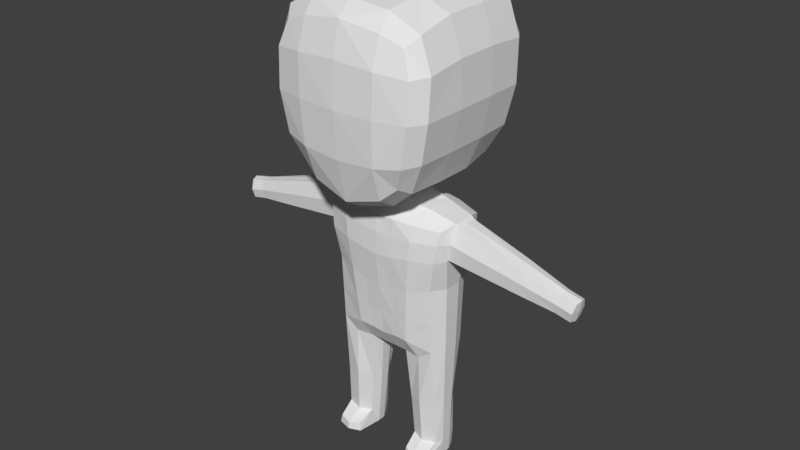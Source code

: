 # Source: character.blend  (saved by Blender 2.79.0; exported with 4.5.12 LTS)
import bpy
from mathutils import Matrix  # noqa: F401  (used for matrix-valued properties, if any)

bpy.ops.wm.read_factory_settings(use_empty=True)
scene = bpy.context.scene
scene.name = 'Scene'

# ---- collections
col_collection_1 = bpy.data.collections.new('Collection 1'); scene.collection.children.link(col_collection_1)

# ---- materials (node trees are filled in below, after node groups)
mat_material = bpy.data.materials.new('Material')
mat_material.alpha_threshold = 0.0
mat_material.use_transparent_shadow = False
mat_material.roughness = 0.5
mat_material.line_color = (0.0, 0.0, 0.0, 1.0)

# ---- material node trees

# ---- world
world_world = bpy.data.worlds.new('World'); scene.world = world_world
world_world.color = (0.05088, 0.05088, 0.05088)
world_world.use_sun_shadow = False
world_world.sun_shadow_jitter_overblur = 0.0
world_world.cycles.sampling_method = 'MANUAL'

# ---- meshes
me_cube = bpy.data.meshes.new('Cube')
me_cube.from_pydata([(0.07707, 0.112, 0.9061), (0.07752, 0.1567, 0.8181), (0.156, -0.1182, 0.8145), (0.07285, 0.1457, 0.6595), (0.06739, -0.09916, 0.567), (0.1394, -0.1186, 0.6653), (0.07707, -0.1214, 0.9028), (0.07707, 0.03561, 0.9167), (0.07752, -0.1621, 0.8163), (0.07303, -0.1599, 0.6551), (0.07707, -0.04782, 0.9153), (0.1392, 0.1056, 0.6664), (0.1419, 0.03529, 0.6653), (0.1419, -0.04264, 0.6653), (0.06776, 0.09714, 0.5905), (0.05677, 0.03529, 0.565), (0.05677, -0.03882, 0.565), (0.156, 0.1117, 0.8209), (0.1585, 0.03561, 0.8264), (0.1585, -0.04732, 0.8258), (0.1108, -0.1068, 0.6042), (0.07657, 0.157, 0.7386), (0.07662, -0.1644, 0.7382), (0.0, -0.1648, 0.8206), (0.1358, -0.1473, 0.8106), (0.07718, 0.1429, 0.8787), (0.1201, 0.1336, 0.6649), (0.1106, 0.0967, 0.6143), (0.1353, -0.117, 0.8745), (0.1204, -0.1471, 0.6617), (0.06932, -0.1388, 0.59), (0.0, 0.1624, 0.8207), (0.0689, 0.1234, 0.6108), (0.1358, 0.1426, 0.8174), (0.1548, -0.1227, 0.74), (0.07718, -0.1449, 0.8716), (0.0, -0.1216, 0.9092), (0.0, -0.1078, 0.5487), (0.0, -0.162, 0.6504), (0.0, 0.1503, 0.6577), (0.1139, -0.03977, 0.6023), (0.1139, 0.03529, 0.6023), (0.1353, 0.1106, 0.8822), (0.1359, 0.03577, 0.8918), (0.1359, -0.04788, 0.8907), (0.1547, 0.112, 0.7404), (0.1585, 0.03537, 0.7419), (0.1585, -0.04572, 0.7418), (0.0, 0.1145, 0.9111), (0.0, 0.03529, 0.9215), (0.0, -0.04745, 0.9197), (0.0, 0.09698, 0.5814), (0.0, 0.03529, 0.56), (0.0, -0.03882, 0.5568), (0.0, 0.1621, 0.7383), (0.0, -0.1688, 0.7381), (0.1344, -0.1515, 0.7387), (0.1343, 0.1432, 0.7392), (0.1022, -0.1326, 0.6177), (0.1203, -0.1383, 0.8557), (0.1019, 0.1171, 0.6244), (0.1203, 0.1338, 0.8632), (0.0, 0.1268, 0.6043), (0.0, 0.1479, 0.8833), (0.0, -0.1425, 0.5694), (0.0, -0.1504, 0.8827), (0.0, -0.07036, 0.4417), (0.0, -0.0626, 0.3729), (0.07724, -0.05806, 0.515), (0.07925, 0.06474, 0.522), (0.1269, 0.05254, 0.515), (0.1225, -0.04403, 0.5126), (0.05233, -0.05286, 0.2749), (0.05261, 0.05639, 0.2709), (0.0, 0.05752, 0.2643), (0.0, -0.04997, 0.2699), (0.0, 0.06704, 0.5312), (0.0, -0.06546, 0.5192), (0.06211, -0.06057, 0.3851), (0.06652, 0.06187, 0.3824), (0.0, 0.06398, 0.3695), (0.0685, -0.06633, 0.45), (0.0, -0.03191, 0.2383), (0.0, 0.03784, 0.2377), (0.1071, 0.04035, 0.2614), (0.1027, -0.03968, 0.2616), (0.03959, -0.03321, 0.2392), (0.03959, 0.04394, 0.2417), (0.1057, 0.02425, 0.0285), (0.1057, -0.05807, 0.02201), (0.05605, -0.05649, 0.02202), (0.05605, 0.022, 0.02773), (0.1045, 0.02735, 0.1454), (0.04844, 0.02331, 0.1342), (0.1045, -0.03061, 0.1445), (0.04844, -0.02721, 0.1352), (0.1031, -0.04625, 0.3922), (0.1145, -0.05229, 0.4529), (0.1083, 0.0457, 0.3951), (0.0, 0.03278, 0.5553), (0.0, -0.0318, 0.5493), (0.1357, 0.0248, 0.5242), (0.08425, 0.02866, 0.5372), (0.08425, -0.02371, 0.5372), (0.0, -0.008941, 0.2265), (0.0, 0.008941, 0.2265), (0.1162, 0.01502, 0.2615), (0.1162, -0.01502, 0.2615), (0.03337, -0.01146, 0.2271), (0.03337, 0.01146, 0.2271), (0.1103, 0.009785, 0.02345), (0.1103, -0.009785, 0.02331), (0.05001, -0.007468, 0.02221), (0.05001, 0.007468, 0.02235), (0.03998, 0.00907, 0.1345), (0.03998, -0.00907, 0.1345), (0.113, -0.01188, 0.1463), (0.113, 0.01188, 0.1463), (0.1258, -0.02917, 0.4528), (0.1174, -0.01661, 0.3896), (0.1174, 0.01828, 0.3896), (0.02749, 0.05686, 0.2659), (0.02758, -0.0522, 0.2747), (0.03464, 0.06734, 0.5274), (0.03453, -0.06515, 0.5179), (0.03105, -0.0611, 0.3783), (0.03208, -0.06935, 0.4449), (0.03256, 0.06239, 0.3752), (0.021, 0.0409, 0.2409), (0.021, -0.03284, 0.2393), (0.03538, -0.03101, 0.5453), (0.03538, 0.02888, 0.5512), (0.01845, 0.009975, 0.226), (0.01845, -0.009931, 0.226), (0.0, -0.03241, 0.5539), (0.0356, -0.02796, 0.5539), (0.0356, 0.02732, 0.5595), (0.07351, 0.04518, 0.2467), (0.07331, -0.03904, 0.2404), (0.07936, 0.02907, 0.02541), (0.07554, -0.03788, 0.1404), (0.07555, 0.03399, 0.1394), (0.08017, 0.009897, 0.02175), (0.08017, -0.009897, 0.02175), (0.07525, 0.06743, 0.49), (0.07267, -0.06526, 0.4866), (0.0, 0.07248, 0.4895), (0.1183, -0.05057, 0.4877), (0.0, -0.06955, 0.4865), (0.1235, 0.05638, 0.4903), (0.1319, 0.03542, 0.4872), (0.03479, 0.07068, 0.4894), (0.0343, -0.06788, 0.4861), (0.3713, -0.009322, 0.4532), (0.1357, -0.01979, 0.5242), (0.1249, 0.03239, 0.4519), (0.1319, -0.03039, 0.4872), (0.2577, 0.002507, 0.4886), (0.3713, 0.01434, 0.4532), (0.364, -0.01333, 0.4192), (0.364, 0.01837, 0.4192), (0.3676, -0.01696, 0.4362), (0.3676, 0.02199, 0.4362), (0.3652, 0.002522, 0.4148), (0.3741, 0.002509, 0.4566), (0.3704, 0.002516, 0.4356), (0.2569, -0.01416, 0.4858), (0.2518, -0.02209, 0.4619), (0.2467, -0.0198, 0.4379), (0.2518, 0.02712, 0.4619), (0.2467, 0.02485, 0.4379), (0.2569, 0.01918, 0.4858), (0.2462, 0.002524, 0.4351), (0.1414, 0.002505, 0.5201), (0.1418, -0.01965, 0.5183), (0.135, -0.03018, 0.4865), (0.1283, 0.0322, 0.4547), (0.1279, 0.002527, 0.4525), (0.1283, -0.02715, 0.4547), (0.135, 0.03521, 0.4865), (0.1418, 0.02466, 0.5183), (0.242, -0.02008, 0.4386), (0.2472, 0.02743, 0.4629), (0.2524, 0.01939, 0.4871), (0.2532, 0.002507, 0.4899), (0.2524, -0.01437, 0.4871), (0.2472, -0.0224, 0.4629), (0.242, 0.02513, 0.4386), (0.2416, 0.002524, 0.4358), (0.2515, -0.01959, 0.4371), (0.2565, 0.02688, 0.4608), (0.2616, 0.01901, 0.4845), (0.2623, 0.002508, 0.4873), (0.2616, -0.014, 0.4845), (0.2565, -0.02185, 0.4608), (0.2515, 0.02463, 0.4371), (0.251, 0.002524, 0.4343), (0.04804, 0.02416, 0.1402), (0.1046, 0.02774, 0.1519), (0.1043, -0.03101, 0.1511), (0.04804, -0.02745, 0.1411), (0.113, 0.01202, 0.1527), (0.113, -0.01202, 0.1527), (0.03974, -0.009171, 0.1397), (0.03974, 0.009171, 0.1397), (0.07544, 0.03426, 0.1454), (0.07542, -0.03816, 0.1464), (0.1044, 0.02681, 0.1385), (0.1044, -0.03008, 0.1376), (0.04902, -0.0268, 0.1289), (0.04902, 0.02291, 0.128), (0.04075, -0.008935, 0.1278), (0.04075, 0.008934, 0.1278), (0.1127, 0.01171, 0.1389), (0.1127, -0.01171, 0.1389), (0.07578, -0.03733, 0.1335), (0.07579, 0.03344, 0.1326), (0.05687, -0.05644, 0.3261), (0.05907, 0.05893, 0.3227), (0.0, -0.05584, 0.3177), (0.0, 0.06052, 0.3132), (0.1077, 0.04284, 0.3235), (0.1029, -0.04273, 0.3222), (0.1167, -0.01576, 0.3209), (0.1167, 0.01653, 0.3209), (0.02985, 0.05943, 0.3167), (0.02919, -0.05633, 0.3228), (0.1063, 0.02607, 0.05627), (0.1062, -0.02586, 0.05668), (0.05399, -0.02384, 0.05549), (0.04731, -0.007947, 0.05005), (0.04731, 0.007947, 0.05005), (0.1114, 0.01041, 0.05365), (0.1114, -0.01041, 0.05365), (0.07852, -0.03338, 0.05374), (0.07852, 0.03338, 0.05374), (0.05399, 0.02392, 0.05355), (0.07936, -0.06552, 0.02205), (0.1035, -0.05631, 0.03789), (0.05826, -0.05488, 0.03901), (0.07936, -0.06383, 0.03529), (0.3349, -0.01344, 0.4255), (0.3385, 0.02146, 0.4426), (0.3422, 0.01443, 0.4597), (0.3443, 0.002509, 0.4627), (0.3422, -0.009406, 0.4597), (0.3385, -0.01643, 0.4426), (0.3349, 0.01848, 0.4255), (0.3356, 0.002522, 0.4219), (0.3033, 0.002508, 0.475), (0.3019, -0.0117, 0.4721), (0.2975, -0.01914, 0.4517), (0.2932, 0.02156, 0.4313), (0.2933, 0.002523, 0.4281), (0.2932, -0.01651, 0.4313), (0.2975, 0.02417, 0.4517), (0.3019, 0.01672, 0.4721), (0.3382, -0.01343, 0.4248), (0.3418, 0.02152, 0.4419), (0.3455, 0.01442, 0.459), (0.3476, 0.002509, 0.462), (0.3455, -0.009397, 0.459), (0.3418, -0.01649, 0.4419), (0.3382, 0.01847, 0.4248), (0.3389, 0.002522, 0.4211)], [], [(0, 42, 61, 25), (0, 25, 63, 48), (7, 43, 42, 0), (12, 11, 45, 46), (1, 21, 54, 31), (1, 31, 63, 25), (1, 25, 61, 33), (1, 33, 57, 21), (10, 7, 49, 50), (19, 2, 34, 47), (2, 28, 59, 24), (2, 24, 56, 34), (3, 32, 62, 39), (3, 39, 54, 21), (3, 21, 57, 26), (3, 26, 60, 32), (19, 44, 28, 2), (16, 4, 37, 53), (4, 20, 58, 30), (4, 30, 64, 37), (16, 40, 20, 4), (13, 5, 20, 40), (5, 34, 56, 29), (5, 29, 58, 20), (13, 47, 34, 5), (10, 6, 28, 44), (6, 36, 65, 35), (6, 35, 59, 28), (10, 44, 43, 7), (13, 12, 46, 47), (8, 22, 56, 24), (8, 24, 59, 35), (8, 35, 65, 23), (8, 23, 55, 22), (9, 30, 58, 29), (9, 29, 56, 22), (9, 22, 55, 38), (9, 38, 64, 30), (11, 27, 60, 26), (11, 26, 57, 45), (12, 41, 27, 11), (15, 14, 27, 41), (13, 40, 41, 12), (16, 15, 41, 40), (14, 51, 62, 32), (14, 32, 60, 27), (15, 52, 51, 14), (18, 17, 42, 43), (19, 18, 43, 44), (17, 45, 57, 33), (17, 33, 61, 42), (18, 46, 45, 17), (19, 47, 46, 18), (7, 0, 48, 49), (121, 128, 83, 74), (222, 217, 72, 85), (226, 125, 67, 219), (86, 138, 72), (84, 137, 73), (225, 121, 74, 220), (152, 124, 77, 148), (224, 106, 84, 221), (129, 122, 75, 82), (133, 129, 82, 104), (131, 102, 69, 123), (102, 101, 70, 69), (125, 126, 66, 67), (149, 98, 79, 144), (155, 120, 98, 149, 150), (221, 84, 73, 218), (235, 227, 88, 139), (143, 237, 90, 112), (233, 228, 89, 111), (231, 236, 91, 113), (204, 197, 93, 114), (206, 200, 95, 140), (202, 199, 94, 116), (205, 198, 92, 141), (118, 119, 120, 155), (147, 145, 81, 97), (151, 127, 80, 146), (198, 201, 117, 92), (201, 202, 116, 117), (200, 203, 115, 95), (203, 204, 114, 115), (229, 230, 112, 90), (230, 231, 113, 112), (227, 232, 110, 88), (232, 233, 111, 110), (139, 142, 113, 91), (142, 143, 112, 113), (97, 81, 78, 96), (97, 96, 119, 118), (147, 97, 118, 156), (68, 71, 154, 103), (180, 101, 173), (124, 68, 103, 130), (128, 132, 105, 83), (132, 133, 104, 105), (222, 85, 107, 223), (223, 107, 106, 224), (109, 108, 133, 132), (87, 109, 132, 128), (100, 130, 135, 134), (77, 124, 130, 100), (144, 79, 127, 151), (99, 131, 123, 76), (108, 86, 129, 133), (86, 72, 122, 129), (145, 68, 124, 152), (218, 73, 121, 225), (217, 78, 125, 226), (73, 87, 121), (53, 134, 135, 16), (99, 136, 131), (110, 111, 143, 142), (88, 110, 142, 139), (197, 205, 141, 93), (199, 206, 140, 94), (111, 89, 237, 143), (236, 235, 139, 91), (81, 145, 152, 126), (69, 144, 151, 123), (71, 147, 156, 154), (71, 68, 145, 147), (123, 151, 146, 76), (101, 150, 149, 70), (70, 149, 144, 69), (126, 152, 148, 66), (263, 258, 162, 160), (260, 261, 153, 164), (261, 262, 161, 153), (262, 257, 159, 161), (165, 163, 160, 162), (164, 165, 162, 158), (153, 161, 165, 164), (161, 159, 163, 165), (258, 259, 158, 162), (264, 263, 160, 163), (257, 264, 163, 159), (259, 260, 164, 158), (183, 184, 157, 171), (181, 188, 172, 168), (188, 187, 170, 172), (182, 183, 171, 169), (186, 181, 168, 167), (185, 186, 167, 166), (184, 185, 166, 157), (187, 182, 169, 170), (155, 150, 179, 176), (154, 174, 173), (154, 156, 175, 174), (156, 118, 178, 175), (150, 101, 180, 179), (177, 118, 155), (177, 178, 118), (102, 103, 154, 101), (176, 179, 182, 187), (173, 174, 185, 184), (174, 175, 186, 185), (175, 178, 181, 186), (179, 180, 183, 182), (177, 176, 187, 188), (178, 177, 188, 181), (180, 173, 184, 183), (171, 157, 192, 191), (168, 172, 196, 189), (172, 170, 195, 196), (169, 171, 191, 190), (167, 168, 189, 194), (166, 167, 194, 193), (157, 166, 193, 192), (170, 169, 190, 195), (16, 135, 136, 15), (10, 50, 36, 6), (87, 73, 137), (130, 103, 102, 131), (130, 131, 136, 135), (99, 52, 136), (15, 136, 52), (101, 154, 173), (155, 176, 177), (85, 72, 138), (78, 81, 126, 125), (85, 138, 206, 199), (87, 137, 205, 197), (108, 109, 204, 203), (86, 108, 203, 200), (106, 107, 202, 201), (84, 106, 201, 198), (137, 84, 198, 205), (107, 85, 199, 202), (138, 86, 200, 206), (109, 87, 197, 204), (93, 141, 216, 210), (94, 140, 215, 208), (117, 116, 214, 213), (92, 117, 213, 207), (115, 114, 212, 211), (95, 115, 211, 209), (114, 93, 210, 212), (140, 95, 209, 215), (116, 94, 208, 214), (141, 92, 207, 216), (72, 217, 226, 122), (79, 218, 225, 127), (119, 223, 224, 120), (96, 222, 223, 119), (98, 221, 218, 79), (120, 224, 221, 98), (127, 225, 220, 80), (122, 226, 219, 75), (96, 78, 217, 222), (128, 121, 87), (210, 216, 235, 236), (208, 215, 234, 228), (213, 214, 233, 232), (207, 213, 232, 227), (211, 212, 231, 230), (209, 211, 230, 229), (212, 210, 236, 231), (215, 209, 229, 234), (214, 208, 228, 233), (216, 207, 227, 235), (89, 238, 240, 237), (237, 240, 239, 90), (229, 239, 240, 234), (234, 240, 238, 228), (89, 228, 238), (90, 239, 229), (256, 249, 244, 243), (254, 253, 248, 241), (253, 252, 247, 248), (255, 256, 243, 242), (251, 254, 241, 246), (250, 251, 246, 245), (249, 250, 245, 244), (252, 255, 242, 247), (195, 190, 255, 252), (192, 193, 250, 249), (193, 194, 251, 250), (194, 189, 254, 251), (190, 191, 256, 255), (196, 195, 252, 253), (189, 196, 253, 254), (191, 192, 249, 256), (243, 244, 260, 259), (241, 248, 264, 257), (248, 247, 263, 264), (242, 243, 259, 258), (246, 241, 257, 262), (245, 246, 262, 261), (244, 245, 261, 260), (247, 242, 258, 263)])
me_cube.materials.append(mat_material)
me_cube.use_remesh_preserve_volume = False
me_cube.use_remesh_preserve_attributes = False
me_cube.use_mirror_vertex_groups = False
me_cube.update()
arm_armature = bpy.data.armatures.new('Armature')  # bones are not reproduced

# ---- objects
ob_armature = bpy.data.objects.new('Armature', arm_armature)
ob_body = bpy.data.objects.new('Body', me_cube)

# ---- transforms, parenting, visibility, modifiers, constraints
ob_armature.location = (0.001454, -3.008e-08, 0.2239)
ob_armature.rotation_euler = (-3.142, -3.142, 3.142)
ob_armature.show_in_front = True
ob_armature.lineart.crease_threshold = 0.0
ob_body.parent = ob_armature
ob_body.matrix_parent_inverse = Matrix(((1.0, 5.643e-07, -8.742e-08, -0.001454), (-5.643e-07, 1.0, -8.742e-08, 5.047e-08), (8.742e-08, 8.742e-08, 1.0, -0.2239), (0.0, 0.0, 0.0, 1.0)))
ob_body.location = (3.25e-10, 3.25e-10, -0.02182)
ob_body.lock_rotations_4d = False
ob_body.empty_display_type = 'ARROWS'
ob_body.lineart.crease_threshold = 0.0
_vg = ob_body.vertex_groups.new(name='Hips')
for _i, _w in zip([67, 72, 73, 74, 75, 80, 82, 83, 85, 86, 87, 104, 105, 108, 109, 121, 122, 128, 129, 132, 133, 137, 138, 217, 218, 219, 220, 222, 225, 226], [0.01687, 0.1882, 0.1734, 0.5633, 0.6254, 0.02019, 0.7635, 0.7175, 0.00166, 0.2014, 0.2051, 0.9181, 0.918, 0.2603, 0.2661, 0.4489, 0.4893, 0.5479, 0.6001, 0.7177, 0.7251, 0.05818, 0.05027, 0.06465, 0.0517, 0.1513, 0.1542, 0.01228, 0.1057, 0.1046]): _vg.add([_i], _w, 'REPLACE')
_vg = ob_body.vertex_groups.new(name='Spine')
for _i, _w in zip([66, 67, 69, 72, 73, 74, 75, 76, 77, 78, 79, 80, 81, 82, 83, 84, 85, 87, 96, 97, 98, 106, 107, 118, 119, 120, 121, 122, 123, 124, 125, 126, 127, 128, 129, 137, 144, 145, 146, 147, 148, 151, 152, 155, 176, 177, 178, 217, 218, 219, 220, 221, 222, 223, 224, 225, 226], [0.1875, 0.7518, 0.001104, 0.1592, 0.1738, 0.2018, 0.1643, 0.02129, 0.008628, 0.6526, 0.6997, 0.8075, 0.1554, 0.02959, 0.06112, 0.03778, 0.02612, 0.03635, 0.5366, 0.1005, 0.5408, 0.01278, 0.008349, 0.05868, 0.5108, 0.5246, 0.1754, 0.1752, 0.01422, 0.0001908, 0.7332, 0.1709, 0.7913, 0.05893, 0.02185, 0.01915, 0.06769, 0.0535, 0.1049, 0.006872, 0.06733, 0.08994, 0.06187, 0.1244, 0.08004, 0.06513, 0.03655, 0.6073, 0.6142, 0.6901, 0.6867, 0.3083, 0.297, 0.2354, 0.2397, 0.6885, 0.6912]): _vg.add([_i], _w, 'REPLACE')
_vg = ob_body.vertex_groups.new(name='Torso')
for _i, _w in zip([4, 15, 16, 30, 37, 40, 52, 53, 64, 66, 67, 68, 69, 76, 77, 78, 79, 80, 81, 96, 97, 98, 99, 100, 103, 119, 120, 123, 124, 125, 126, 127, 130, 131, 134, 135, 136, 144, 145, 146, 147, 148, 151, 152], [0.03869, 0.00812, 0.0995, 0.001289, 0.04864, 0.009289, 0.03512, 0.1014, 0.01489, 0.5397, 0.3597, 0.07741, 0.01837, 0.3001, 0.4149, 0.1938, 0.1998, 0.1939, 0.1649, 0.178, 0.04009, 0.1819, 0.05957, 0.1428, 0.05449, 0.1648, 0.1943, 0.1152, 0.2323, 0.2781, 0.469, 0.1974, 0.3844, 0.0517, 0.1245, 0.226, 0.0367, 0.03732, 0.1036, 0.3667, 0.00195, 0.4844, 0.1397, 0.2572]): _vg.add([_i], _w, 'REPLACE')
_vg = ob_body.vertex_groups.new(name='Neck')
for _i, _w in zip([4, 14, 15, 16, 27, 30, 32, 37, 39, 40, 41, 51, 52, 53, 60, 62, 64, 68, 69, 76, 77, 99, 100, 102, 123, 124, 127, 130, 131, 134, 135, 136, 144, 145, 146, 148, 149, 150, 151, 152, 155, 176, 179], [0.03577, 0.05855, 0.1222, 0.06258, 0.008787, 0.01113, 0.03045, 0.08956, 0.01238, 0.004657, 0.02962, 0.1034, 0.2652, 0.2283, 0.005193, 0.06235, 0.05351, 0.0, 0.0, 0.0, 0.0, 0.3778, 0.416, 0.05307, 0.0, 0.0, 0.0, 0.09403, 0.3792, 0.3508, 0.1015, 0.2347, 0.0, 0.0, 0.0, 0.0, 0.0, 0.0, 0.0, 0.0, 0.0, 0.0, 0.0]): _vg.add([_i], _w, 'REPLACE')
_vg = ob_body.vertex_groups.new(name='Head')
for _i, _w in zip([0, 1, 2, 3, 4, 5, 6, 7, 8, 9, 10, 11, 12, 13, 14, 15, 16, 17, 18, 19, 20, 21, 22, 23, 24, 25, 26, 27, 28, 29, 30, 31, 32, 33, 34, 35, 36, 37, 38, 39, 40, 41, 42, 43, 44, 45, 46, 47, 48, 49, 50, 51, 52, 53, 54, 55, 56, 57, 58, 59, 60, 61, 62, 63, 64, 65, 66, 68, 69, 70, 76, 77, 81, 99, 100, 102, 103, 123, 124, 126, 130, 131, 134, 135, 136, 145, 146, 148, 151, 152, 154], [0.997, 0.9924, 0.993, 0.9648, 0.8837, 0.9719, 0.9968, 0.9985, 0.9924, 0.9662, 0.9983, 0.9724, 0.9698, 0.9691, 0.9013, 0.782, 0.7738, 0.9936, 0.9947, 0.9946, 0.942, 0.984, 0.9845, 0.9914, 0.9924, 0.9957, 0.971, 0.9481, 0.9957, 0.9707, 0.9267, 0.9909, 0.9334, 0.9929, 0.9865, 0.9955, 0.9968, 0.8287, 0.9536, 0.9511, 0.9208, 0.9226, 0.996, 0.9972, 0.9971, 0.9869, 0.9876, 0.9873, 0.9969, 0.9992, 0.9989, 0.8434, 0.6141, 0.6035, 0.9793, 0.981, 0.986, 0.9862, 0.9519, 0.9949, 0.9526, 0.9952, 0.904, 0.9951, 0.8926, 0.9953, 0.0, 0.01214, 0.0, 0.0, 0.0, 0.0, 0.0, 0.3638, 0.3437, 0.0, 0.01779, 0.0, 0.0, 0.0, 0.106, 0.1613, 0.4409, 0.5255, 0.5984, 0.0, 0.0, 0.0, 0.0, 0.0, 0.0]): _vg.add([_i], _w, 'REPLACE')
_vg = ob_body.vertex_groups.new(name='Shoulder.L')
for _i, _w in zip([4, 14, 15, 16, 37, 51, 52, 53, 66, 67, 68, 69, 70, 71, 72, 76, 77, 78, 79, 80, 81, 96, 97, 98, 99, 100, 101, 102, 103, 118, 119, 120, 122, 123, 124, 125, 126, 127, 130, 131, 134, 135, 136, 144, 145, 146, 147, 148, 149, 150, 151, 152, 154, 155, 156, 173, 174, 175, 176, 177, 178, 179, 180, 217, 218, 221, 222, 223, 224, 225, 226], [0.005291, 0.00115, 0.05698, 0.06129, 0.01094, 0.01485, 0.07185, 0.06225, 0.0, 0.0, 0.8236, 0.8433, 0.8764, 0.8538, 0.0, 0.059, 0.0, 0.0, 0.0, 0.0, 0.0, 0.19, 0.1003, 0.1935, 0.09247, 0.02084, 0.9038, 0.8575, 0.8647, 0.1931, 0.186, 0.1851, 0.0, 0.2359, 0.0, 0.0, 0.0, 0.0, 0.003801, 0.1985, 0.07343, 0.0, 0.0, 0.3151, 0.7687, 0.01814, 0.7882, 0.0, 0.3645, 0.3866, 0.1129, 0.0, 0.917, 0.1784, 0.4942, 0.9127, 0.8497, 0.3611, 0.02521, 0.3563, 0.1093, 0.2607, 0.8612, 0.0, 0.0, 0.0, 0.0, 0.0, 0.0, 0.001869, 0.0]): _vg.add([_i], _w, 'REPLACE')
_vg = ob_body.vertex_groups.new(name='UpperArm.L')
for _i, _w in zip([68, 70, 71, 81, 96, 97, 98, 101, 118, 119, 120, 144, 145, 147, 149, 150, 154, 155, 156, 157, 166, 167, 168, 169, 170, 171, 172, 173, 174, 175, 176, 177, 178, 179, 180, 181, 182, 183, 184, 185, 186, 187, 188, 189, 190, 191, 192, 193, 194, 195, 196, 241, 242, 243, 244, 245, 246, 247, 248, 249, 250, 251, 252, 253, 254, 255, 256, 257, 258, 259, 260, 261, 262, 263, 264], [0.006785, 0.08039, 0.1009, 0.0, 0.0, 0.0, 0.0, 0.07864, 0.0, 0.0, 0.0, 0.0, 0.01892, 0.03283, 0.0, 0.3584, 0.06774, 0.02837, 0.4847, 0.5084, 0.484, 0.5478, 0.433, 0.6338, 0.3742, 0.4975, 0.5401, 0.08027, 0.1421, 0.6225, 0.1672, 0.2, 0.183, 0.518, 0.1307, 0.6445, 0.8701, 0.6914, 0.7163, 0.7895, 0.7439, 0.6122, 0.7864, 0.4056, 0.4178, 0.4892, 0.4764, 0.4528, 0.4821, 0.3604, 0.3849, 0.0, 0.0, 0.0, 0.0, 0.0, 0.0, 0.0, 0.0, 0.0, 0.0, 0.0, 0.0, 0.0, 0.0, 0.0, 0.0, 0.0, 0.0, 0.0, 0.0, 0.0, 0.0, 0.0, 0.0]): _vg.add([_i], _w, 'REPLACE')
_vg = ob_body.vertex_groups.new(name='LowerArm.L')
for _i, _w in zip([79, 96, 98, 119, 153, 155, 157, 158, 159, 160, 161, 162, 163, 164, 165, 166, 167, 168, 169, 170, 171, 172, 181, 182, 183, 184, 185, 186, 187, 188, 189, 190, 191, 192, 193, 194, 195, 196, 241, 242, 243, 244, 245, 246, 247, 248, 249, 250, 251, 252, 253, 254, 255, 256, 257, 258, 259, 260, 261, 262, 263, 264], [0.0, 0.002326, 0.0, 0.001685, 0.1978, 0.0, 0.7102, 0.1484, 0.1933, 0.1817, 0.1965, 0.1801, 0.1888, 0.1525, 0.1991, 0.6294, 0.5623, 0.4738, 0.5833, 0.3589, 0.7296, 0.3994, 0.2212, 0.4002, 0.4836, 0.4795, 0.2463, 0.2056, 0.2398, 0.346, 0.3813, 0.7335, 0.6104, 0.6701, 0.7066, 0.7826, 0.561, 0.6026, 0.299, 0.2982, 0.3023, 0.258, 0.2827, 0.2415, 0.3141, 0.4451, 0.6209, 0.6103, 0.6108, 0.4479, 0.5997, 0.6047, 0.8108, 0.6979, 0.2462, 0.2392, 0.2254, 0.2053, 0.2403, 0.219, 0.2479, 0.317]): _vg.add([_i], _w, 'REPLACE')
_vg = ob_body.vertex_groups.new(name='Shoulder.R')
_vg = ob_body.vertex_groups.new(name='UpperArm.R')
_vg = ob_body.vertex_groups.new(name='LowerArm.R')
_vg = ob_body.vertex_groups.new(name='UpperLeg.L')
for _i, _w in zip([66, 67, 72, 73, 74, 75, 78, 79, 80, 81, 82, 83, 84, 85, 86, 87, 92, 93, 94, 95, 96, 97, 98, 104, 105, 106, 107, 108, 109, 114, 115, 116, 117, 118, 119, 120, 121, 122, 125, 126, 127, 128, 129, 132, 133, 137, 138, 140, 141, 145, 148, 152, 155, 170, 178, 181, 186, 187, 197, 198, 199, 200, 201, 202, 203, 204, 205, 206, 207, 208, 209, 210, 211, 212, 213, 214, 215, 216, 217, 218, 219, 220, 221, 222, 223, 224, 225, 226, 251, 252, 253, 254, 255], [0.0, 0.0, 0.2484, 0.01911, 0.02193, 0.1965, 0.0, 0.0, 0.05047, 0.0, 0.1898, 0.01393, 0.9162, 0.924, 0.7596, 0.7242, 0.6423, 0.465, 0.6013, 0.485, 0.0, 0.0, 0.0, 0.07228, 0.07083, 0.9417, 0.9444, 0.6959, 0.6908, 0.4858, 0.4857, 0.6361, 0.6959, 0.0, 0.0, 0.0, 0.0, 0.1607, 0.0, 0.0, 0.007601, 0.1825, 0.354, 0.26, 0.2546, 0.8906, 0.9075, 0.5794, 0.536, 0.0, 0.0, 0.0, 0.008254, 0.0, 0.0, 0.0, 0.0, 0.0, 0.7155, 0.8332, 0.8055, 0.7137, 0.8495, 0.8306, 0.6949, 0.6964, 0.78, 0.7738, 0.376, 0.3327, 0.2833, 0.2544, 0.2697, 0.2649, 0.4861, 0.3529, 0.3082, 0.2642, 0.06006, 0.0, 0.0169, 0.0, 0.0, 0.02719, 0.05652, 0.0, 0.0, 0.0, 0.0, 0.0, 0.0, 0.0, 0.0]): _vg.add([_i], _w, 'REPLACE')
_vg = ob_body.vertex_groups.new(name='LowerLeg.L')
for _i, _w in zip([88, 91, 92, 93, 94, 95, 108, 109, 110, 111, 112, 113, 114, 115, 116, 117, 139, 140, 141, 142, 143, 197, 198, 199, 200, 201, 202, 203, 204, 205, 206, 207, 208, 209, 210, 211, 212, 213, 214, 215, 216, 227, 228, 229, 230, 231, 232, 233, 234, 235, 236, 239], [0.5397, 0.5505, 0.3492, 0.5177, 0.3676, 0.4667, 0.007048, 0.004808, 0.4339, 0.1345, 0.221, 0.4432, 0.4908, 0.4804, 0.3414, 0.2935, 0.5484, 0.3819, 0.4551, 0.4421, 0.07778, 0.265, 0.1586, 0.1771, 0.2539, 0.1427, 0.1571, 0.2745, 0.2794, 0.2098, 0.2025, 0.6144, 0.6174, 0.6459, 0.7291, 0.6893, 0.7108, 0.4994, 0.6092, 0.631, 0.7262, 0.8383, 0.09608, 0.2004, 0.6279, 0.7929, 0.7117, 0.2165, 0.01729, 0.8967, 0.874, 0.03559]): _vg.add([_i], _w, 'REPLACE')
_vg = ob_body.vertex_groups.new(name='UpperLeg.R')
_vg = ob_body.vertex_groups.new(name='LowerLeg.R')
_vg = ob_body.vertex_groups.new(name='Foot.L')
for _i, _w in zip([88, 89, 90, 91, 94, 95, 110, 111, 112, 113, 139, 140, 142, 143, 208, 209, 211, 214, 215, 227, 228, 229, 230, 231, 232, 233, 234, 235, 236, 237, 238, 239, 240], [0.4552, 0.9841, 0.9766, 0.4452, 0.006503, 0.02901, 0.5631, 0.8625, 0.776, 0.5539, 0.4485, 0.01837, 0.557, 0.9216, 0.04661, 0.06577, 0.0201, 0.02349, 0.05811, 0.1386, 0.8875, 0.7835, 0.361, 0.1939, 0.2701, 0.7693, 0.9602, 0.08732, 0.1076, 0.998, 0.9772, 0.954, 0.9998]): _vg.add([_i], _w, 'REPLACE')
_vg = ob_body.vertex_groups.new(name='Foot.R')
_vg = ob_body.vertex_groups.new(name='Hand.L')
for _i, _w in zip([120, 153, 158, 159, 160, 161, 162, 163, 164, 165, 241, 242, 243, 244, 245, 246, 247, 248, 249, 250, 251, 252, 253, 254, 255, 256, 257, 258, 259, 260, 261, 262, 263, 264], [0.02235, 0.9847, 0.9813, 0.9728, 0.9719, 0.9831, 0.9793, 0.9817, 0.9919, 0.9987, 0.2155, 0.1838, 0.2937, 0.2986, 0.2969, 0.2299, 0.2341, 0.2769, 0.0, 0.005201, 0.0, 0.0, 0.0, 0.0, 0.0, 0.0, 0.5657, 0.5326, 0.6731, 0.7072, 0.7019, 0.6908, 0.595, 0.6352]): _vg.add([_i], _w, 'REPLACE')
_vg = ob_body.vertex_groups.new(name='Hand.R')
_m = ob_body.modifiers.new('Mirror', 'MIRROR')
_m.use_clip = True
_m = ob_body.modifiers.new('Armature', 'ARMATURE')
_m.object = ob_armature

# ---- collection membership
col_collection_1.objects.link(ob_armature)
col_collection_1.objects.link(ob_body)

# ---- scene / render settings (as saved in the file)
scene.frame_start = 1; scene.frame_end = 24; scene.frame_set(14)
scene.render.engine = 'BLENDER_EEVEE_NEXT'
scene.render.resolution_percentage = 50
scene.render.dither_intensity = 0.0
scene.cycles.use_denoising = False
scene.cycles.samples = 128
scene.cycles.sampling_pattern = 'TABULATED_SOBOL'
scene.cycles.light_sampling_threshold = 0.0
scene.cycles.use_adaptive_sampling = False
scene.cycles.use_light_tree = False
scene.cycles.blur_glossy = 0.0
scene.cycles.sample_clamp_indirect = 0.0
scene.view_settings.view_transform = 'Standard'
bpy.context.view_layer.update()

# ---- added for rendering (the .blend has no active camera and no usable light): camera, sun
cam_auto = bpy.data.cameras.new('AutoCamera')
cam_auto.lens = 50.0
cam_auto.sensor_width = 36.0
cam_auto.clip_end = 1000.0
ob_auto_camera = bpy.data.objects.new('AutoCamera', cam_auto)
scene.collection.objects.link(ob_auto_camera)
ob_auto_camera.location = (1.12522, -1.35344, 1.34995)
ob_auto_camera.rotation_euler = (1.09748, -7.21219e-08, 0.694738)
scene.camera = ob_auto_camera
light_auto_sun = bpy.data.lights.new('AutoSun', 'SUN')
light_auto_sun.energy = 3.0
light_auto_sun.angle = 0.0523599
ob_auto_sun = bpy.data.objects.new('AutoSun', light_auto_sun)
scene.collection.objects.link(ob_auto_sun)
ob_auto_sun.rotation_euler = (0.872665, 0.174533, 0.523599)
bpy.context.view_layer.update()
